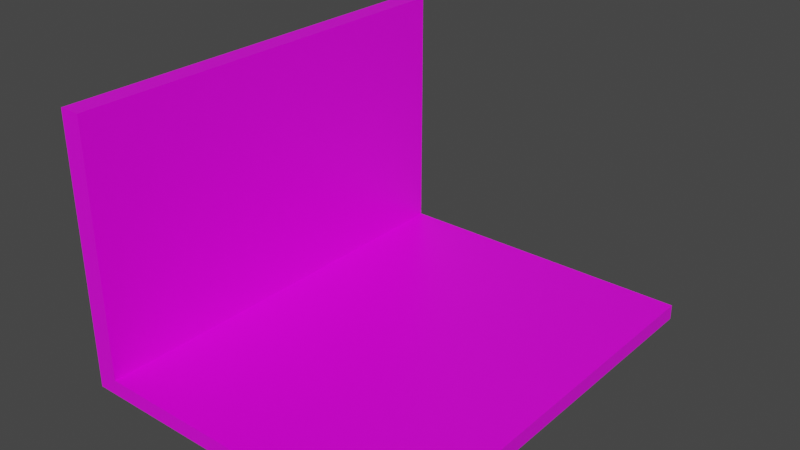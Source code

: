 # Source: laptop.blend  (saved by Blender 2.93.21; exported with 4.5.12 LTS)
import bpy
from mathutils import Matrix  # noqa: F401  (used for matrix-valued properties, if any)

bpy.ops.wm.read_factory_settings(use_empty=True)
scene = bpy.context.scene
scene.name = 'Scene'

# ---- collections
col_collection = bpy.data.collections.new('Collection'); scene.collection.children.link(col_collection)

# ---- images (referenced by path relative to the original .blend; pixels are not part of the script)
import os
ASSET_DIR = os.environ.get("B2B_ASSET_DIR", "")  # directory of the original .blend (textures are referenced by path, not embedded)
HERE = os.path.dirname(os.path.abspath(__file__))  # packed textures are extracted next to this script under _unpacked/

def load_image(name, relpath, width, height, colorspace="sRGB"):
    """Load a texture the original file referenced (path relative to the .blend, or extracted next to this script)."""
    p = next((c for c in (os.path.join(HERE, relpath), os.path.join(ASSET_DIR, relpath)) if relpath and os.path.exists(c)), "")
    if p:
        img = bpy.data.images.load(p, check_existing=True)
        img.name = name
    else:  # same state as the original file: an image datablock whose file is absent (Cycles renders it pink)
        img = bpy.data.images.new(name, width, height)
        img.source = "FILE"
        img.filepath = "//" + (relpath or name)
    img.colorspace_settings.name = colorspace
    return img
img_laptop_base_png = load_image('laptop_base.png', 'laptop_base.png', 1024, 1024, 'sRGB')

# ---- materials (node trees are filled in below, after node groups)
mat_material = bpy.data.materials.new('Material')
mat_material.alpha_threshold = 0.0
mat_material.use_transparent_shadow = False
mat_material.line_color = (0.0, 0.0, 0.0, 1.0)

# ---- material node trees
mat_material.use_nodes = True; mat_material.node_tree.nodes.clear()
_N = mat_material.node_tree.nodes; _L = mat_material.node_tree.links
n0 = _N.new('ShaderNodeOutputMaterial'); n0.name = 'Material Output'; n0.location = (300, 300)
n1 = _N.new('ShaderNodeBsdfPrincipled'); n1.name = 'Principled BSDF'; n1.location = (10, 300)
n1.distribution = 'GGX'
n1.subsurface_method = 'BURLEY'
n1.inputs[2].default_value = 0.4
n1.inputs[3].default_value = 1.45
n1.inputs[27].default_value = (0.0, 0.0, 0.0, 1.0)
n1.inputs[28].default_value = 1.0
n2 = _N.new('ShaderNodeTexImage'); n2.name = 'Image Texture'; n2.location = (-785, 278)
n2.image = img_laptop_base_png
_L.new(n1.outputs[0], n0.inputs[0])
_L.new(n2.outputs[0], n1.inputs[0])
n0.is_active_output = True

# ---- world
world_world = bpy.data.worlds.new('World'); scene.world = world_world
world_world.use_nodes = True; world_world.node_tree.nodes.clear()
_N = world_world.node_tree.nodes; _L = world_world.node_tree.links
n0 = _N.new('ShaderNodeOutputWorld'); n0.name = 'World Output'; n0.location = (300, 300)
n1 = _N.new('ShaderNodeBackground'); n1.name = 'Background'; n1.location = (10, 300)
n1.inputs[0].default_value = (0.05088, 0.05088, 0.05088, 1.0)
_L.new(n1.outputs[0], n0.inputs[0])
n0.is_active_output = True
world_world.color = (0.05088, 0.05088, 0.05088)
world_world.use_sun_shadow = False
world_world.sun_shadow_jitter_overblur = 0.0

# ---- meshes
me_cube = bpy.data.meshes.new('Cube')
me_cube.from_pydata([(0.2548, 0.3243, 0.01158), (0.2548, 0.3243, -0.01158), (0.2548, -0.3243, 0.01158), (0.2548, -0.3243, -0.01158), (-0.2548, 0.3243, -0.01158), (-0.2548, -0.3243, -0.01158), (-0.2229, -0.3243, 0.01158), (-0.2229, 0.3243, 0.01158), (-0.2548, 0.3243, 0.3911), (-0.2548, -0.3243, 0.3911), (-0.2229, -0.3243, 0.3911), (-0.2229, 0.3243, 0.3911), (-0.1716, -0.2726, 0.01158), (0.1351, -0.2656, 0.01158), (0.1448, 0.2772, 0.01158), (-0.2029, 0.2834, 0.01158)], [], [(11, 8, 9, 10), (5, 9, 8, 4), (1, 3, 5, 4), (2, 0, 14, 13, 12, 15, 7, 6), (4, 8, 11, 7, 0, 1), (1, 0, 2, 3), (2, 6, 10, 9, 5, 3), (6, 7, 11, 10), (7, 15, 14, 0), (15, 12, 13, 14)])
_uv = me_cube.uv_layers.new(name='UVMap')
_uv.uv.foreach_set('vector', [0.8125, 0.2407, 0.8, 0.2407, 0.8, 0.1805, 0.8125, 0.1805, 5.424e-07, 1.0, 0.0, 0.0, 0.2, 0.0, 0.2, 1.0, 0.8, 0.06017, 1.0, 0.06017, 1.0, 0.1203, 0.8, 0.1203, 0.9875, 0.1203, 0.9875, 0.1805, 0.9443, 0.1761, 0.9405, 0.1258, 0.8201, 0.1251, 0.8079, 0.1767, 0.8, 0.1805, 0.8, 0.1203, 0.4, 0.0, 0.4, 1.0, 0.3875, 1.0, 0.3875, 0.06017, 0.2, 0.06017, 0.2, 7.172e-09, 1.0, 0.06017, 0.8, 0.06017, 0.8, 1.614e-08, 1.0, 0.0, 0.4, 0.9398, 0.5875, 0.9398, 0.5875, 0.0, 0.6, 0.0, 0.6, 1.0, 0.4, 1.0, 0.6, 0.0, 0.8, 0.0, 0.8, 0.9398, 0.6, 0.9398, 0.8, 0.1805, 0.8079, 0.1767, 0.9443, 0.1761, 0.9875, 0.1805, 0.8079, 0.1767, 0.8201, 0.1251, 0.9405, 0.1258, 0.9443, 0.1761])
me_cube.materials.append(mat_material)
me_cube.use_remesh_preserve_volume = False
me_cube.use_remesh_preserve_attributes = False
me_cube.use_mirror_vertex_groups = False
me_cube.update()

# ---- objects
ob_laptop = bpy.data.objects.new('laptop', me_cube)

# ---- transforms, parenting, visibility, modifiers, constraints
ob_laptop.location = (0.0, 0.0, 0.0)
ob_laptop.lock_rotations_4d = False
ob_laptop.empty_display_type = 'ARROWS'
ob_laptop.lineart.crease_threshold = 0.0

# ---- collection membership
col_collection.objects.link(ob_laptop)

# ---- scene / render settings (as saved in the file)
scene.frame_start = 1; scene.frame_end = 250; scene.frame_set(32)
scene.render.engine = 'BLENDER_EEVEE_NEXT'
scene.cycles.use_denoising = False
scene.cycles.samples = 128
scene.cycles.sampling_pattern = 'TABULATED_SOBOL'
scene.cycles.use_adaptive_sampling = False
scene.cycles.use_light_tree = False
scene.view_settings.view_transform = 'Filmic'
bpy.context.view_layer.update()

# ---- added for rendering (the .blend has no active camera and no usable light): camera, sun
cam_auto = bpy.data.cameras.new('AutoCamera')
cam_auto.lens = 50.0
cam_auto.sensor_width = 36.0
cam_auto.clip_end = 1000.0
ob_auto_camera = bpy.data.objects.new('AutoCamera', cam_auto)
scene.collection.objects.link(ob_auto_camera)
ob_auto_camera.location = (0.84925, -1.0191, 0.869158)
ob_auto_camera.rotation_euler = (1.09748, -7.21219e-08, 0.694738)
scene.camera = ob_auto_camera
light_auto_sun = bpy.data.lights.new('AutoSun', 'SUN')
light_auto_sun.energy = 3.0
light_auto_sun.angle = 0.0523599
ob_auto_sun = bpy.data.objects.new('AutoSun', light_auto_sun)
scene.collection.objects.link(ob_auto_sun)
ob_auto_sun.rotation_euler = (0.872665, 0.174533, 0.523599)
bpy.context.view_layer.update()
